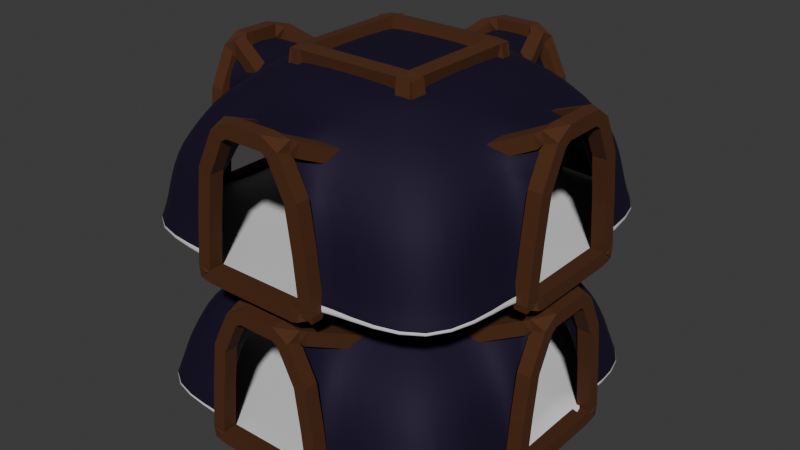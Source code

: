 # Source: elevator_cave.blend  (saved by Blender 4.4.30; exported with 4.5.12 LTS)
import bpy
from mathutils import Matrix  # noqa: F401  (used for matrix-valued properties, if any)

bpy.ops.wm.read_factory_settings(use_empty=True)
scene = bpy.context.scene
scene.name = 'Scene'

# ---- collections
col_collection = bpy.data.collections.new('Collection'); scene.collection.children.link(col_collection)

# ---- materials (node trees are filled in below, after node groups)
mat_material_001 = bpy.data.materials.new('Material.001')
mat_material = bpy.data.materials.new('Material')
mat_material_002 = bpy.data.materials.new('Material.002')

# ---- material node trees
mat_material_001.use_nodes = True; mat_material_001.node_tree.nodes.clear()
_N = mat_material_001.node_tree.nodes; _L = mat_material_001.node_tree.links
n0 = _N.new('ShaderNodeBsdfPrincipled'); n0.name = 'Principled BSDF'; n0.location = (-227, 721)
n0.inputs[0].default_value = (0.007804, 0.001979, 0.02608, 1.0)
n0.inputs[1].default_value = 0.3486
n0.inputs[2].default_value = 0.7523
n1 = _N.new('ShaderNodeOutputMaterial'); n1.name = 'Material Output'; n1.location = (300, 300)
n2 = _N.new('ShaderNodeFresnel'); n2.name = 'Fresnel'; n2.location = (-1021, 800)
_L.new(n0.outputs[0], n1.inputs[0])
n1.is_active_output = True
mat_material.use_nodes = True; mat_material.node_tree.nodes.clear()
_N = mat_material.node_tree.nodes; _L = mat_material.node_tree.links
n0 = _N.new('ShaderNodeBsdfPrincipled'); n0.name = 'Principled BSDF'; n0.location = (10, 300)
n1 = _N.new('ShaderNodeOutputMaterial'); n1.name = 'Material Output'; n1.location = (300, 300)
_L.new(n0.outputs[0], n1.inputs[0])
n1.is_active_output = True
mat_material_002.use_nodes = True; mat_material_002.node_tree.nodes.clear()
_N = mat_material_002.node_tree.nodes; _L = mat_material_002.node_tree.links
n0 = _N.new('ShaderNodeBsdfPrincipled'); n0.name = 'Principled BSDF'; n0.location = (10, 300)
n0.inputs[0].default_value = (0.07151, 0.0186, 0.0, 1.0)
n0.inputs[2].default_value = 0.8761
n1 = _N.new('ShaderNodeOutputMaterial'); n1.name = 'Material Output'; n1.location = (300, 300)
_L.new(n0.outputs[0], n1.inputs[0])
n1.is_active_output = True

# ---- world
world_world = bpy.data.worlds.new('World'); scene.world = world_world
world_world.use_nodes = True; world_world.node_tree.nodes.clear()
_N = world_world.node_tree.nodes; _L = world_world.node_tree.links
n0 = _N.new('ShaderNodeOutputWorld'); n0.name = 'World Output'; n0.location = (300, 300)
n1 = _N.new('ShaderNodeBackground'); n1.name = 'Background'; n1.location = (10, 300)
n1.inputs[0].default_value = (0.05088, 0.05088, 0.05088, 1.0)
_L.new(n1.outputs[0], n0.inputs[0])
n0.is_active_output = True
world_world.color = (0.05088, 0.05088, 0.05088)
world_world.sun_shadow_jitter_overblur = 0.0

# ---- meshes
me_plane = bpy.data.meshes.new('Plane')
me_plane.from_pydata([(-10.0, -10.0, 0.0), (-9.058, -9.058, 3.119), (-8.034, -8.034, 5.535), (-4.549, -4.549, 7.857), (-3.816, -3.816, 8.554), (-3.333, -10.0, 0.0), (-3.019, -9.058, 3.119), (-2.678, -8.034, 5.535), (-1.516, -4.549, 7.857), (-9.998, -3.27, -0.03296), (-9.058, -3.019, 3.119), (-8.034, -2.678, 5.535), (-4.549, -1.516, 7.857), (-3.333, -3.333, 0.0), (-9.247, -9.247, 2.495), (-9.435, -9.435, 1.871), (-9.623, -9.623, 1.248), (-9.812, -9.812, 0.6238), (-3.271, -9.812, 0.6238), (-3.208, -9.623, 1.248), (-3.145, -9.435, 1.871), (-3.082, -9.247, 2.495), (-9.812, -3.271, 0.6238), (-9.623, -3.208, 1.248), (-9.435, -3.145, 1.871), (-9.247, -3.082, 2.495), (-9.953, -3.161, 3.187), (-9.953, -2.814, 5.64), (-9.953, -1.635, 7.997), (-9.953, -3.288, 1.921), (-9.953, -3.224, 2.554), (-4.549, -1.192e-07, 7.857), (-3.816, 0.0, 8.554), (-3.816, -3.816, 9.25), (-9.953, 0.0, 7.997), (1.192e-07, -4.549, 7.857), (0.0, -3.816, 8.554), (0.0, -3.816, 9.25), (2.384e-07, -10.0, 0.0), (2.384e-07, -3.333, 0.0), (-9.998, 0.0, -0.03296), (-3.333, -2.384e-07, 0.0), (1.192e-07, -2.384e-07, 0.0), (-4.549, -0.2394, 7.857), (-9.953, -0.4312, 7.997), (-3.816, 0.0, 9.25), (-0.6118, -4.549, 7.857), (-3.374, -10.01, -0.1233), (-3.049, -10.01, 3.106), (-2.696, -10.01, 5.606), (-1.493, -10.01, 8.011), (-3.309, -10.01, 0.5225), (-3.244, -10.01, 1.168), (-3.179, -10.01, 1.814), (-3.114, -10.01, 2.46), (0.0, -10.01, 8.011), (0.0, -10.01, -0.1233), (-0.5569, -10.01, 8.011), (-9.923, -9.923, 9.394), (0.0, -9.923, 9.394), (-9.573, -9.573, 10.74), (-9.923, 0.0, 9.394), (-9.792, -9.792, 10.13), (-9.416, -9.416, 11.5), (-8.879, -8.879, 14.26), (-7.422, -7.422, 16.58), (-4.693, -4.693, 18.67), (0.0, -4.693, 18.67), (0.0, 0.0, 18.67), (-4.693, 0.0, 18.67), (-9.792, -3.221, 10.13), (-9.416, -3.079, 11.5), (-7.422, -2.333, 16.31), (-6.177, 0.0, 17.26), (-9.573, -3.158, 10.74), (-8.879, -2.793, 14.26), (-9.923, -3.298, 9.394), (-6.217, -1.591, 16.96), (-8.118, -2.667, 15.47), (-10.2, 0.0, 9.394), (-10.2, -3.221, 10.13), (-10.2, -3.079, 11.5), (-10.2, -2.333, 16.31), (-10.2, 0.0, 17.26), (-10.2, -3.158, 10.74), (-10.2, -2.793, 14.26), (-10.2, -3.298, 9.394), (-10.2, -1.591, 16.96), (-10.2, -2.667, 15.47), (0.0, -3.885, 9.251), (-3.943, 0.0, 9.253), (-3.905, -3.905, 9.252), (-3.229, -9.792, 10.13), (0.0, -6.553, 17.24), (-3.07, -9.416, 11.5), (-1.789, -7.422, 16.58), (-3.158, -9.573, 10.74), (-3.315, -9.923, 9.394), (-2.749, -8.879, 14.26), (-1.479, -6.648, 17.17), (-2.678, -8.495, 14.87), (-3.315, -10.22, 9.394), (0.0, -10.22, 9.394), (-3.229, -10.22, 10.13), (-3.158, -10.22, 10.74), (-2.749, -10.22, 14.26), (-3.07, -10.22, 11.5), (-1.789, -10.22, 16.58), (0.0, -10.22, 17.24), (-1.479, -10.22, 17.17), (-2.678, -10.22, 14.87)], [], [(25, 10, 1, 14), (10, 11, 2, 1), (11, 12, 3, 2), (2, 3, 8, 7), (14, 1, 6, 21), (1, 2, 7, 6), (0, 5, 13, 9), (0, 17, 18, 5), (17, 16, 19, 18), (16, 15, 20, 19), (15, 14, 21, 20), (9, 22, 17, 0), (22, 23, 16, 17), (23, 24, 15, 16), (24, 25, 14, 15), (43, 12, 28, 44), (12, 11, 27, 28), (11, 10, 26, 27), (25, 24, 29, 30), (5, 38, 39, 13), (13, 39, 42, 41), (9, 13, 41, 40), (31, 43, 44, 34), (3, 4, 36, 35, 46, 8), (25, 30, 26, 10), (9, 29, 24, 23, 22), (8, 46, 57, 50), (18, 19, 52, 51), (7, 8, 50, 49), (38, 5, 47, 56), (19, 20, 53, 52), (21, 6, 48, 54), (46, 35, 55, 57), (20, 21, 54, 53), (6, 7, 49, 48), (5, 18, 51, 47), (36, 4, 33, 37), (4, 3, 12, 43, 31, 32), (37, 33, 91, 89), (4, 32, 45, 33), (58, 76, 70, 62), (33, 45, 90, 91), (62, 70, 74, 60), (94, 98, 105, 106), (60, 74, 71, 63), (98, 100, 110, 105), (63, 71, 75, 64), (100, 95, 107, 110), (97, 92, 103, 101), (96, 94, 106, 104), (59, 97, 101, 102), (64, 75, 78, 72, 65), (66, 69, 68, 67), (65, 72, 77, 73, 69, 66), (70, 76, 86, 80), (71, 74, 84, 81), (77, 72, 82, 87), (73, 77, 87, 83), (74, 70, 80, 84), (78, 75, 85, 88), (75, 71, 81, 85), (72, 78, 88, 82), (76, 61, 79, 86), (91, 90, 61, 76, 58), (89, 91, 58, 97, 59), (98, 94, 63, 64), (96, 92, 62, 60), (93, 99, 95, 65, 66, 67), (94, 96, 60, 63), (92, 97, 58, 62), (95, 100, 98, 64, 65), (92, 96, 104, 103), (99, 93, 108, 109), (95, 99, 109, 107)])
me_plane.polygons.foreach_set('use_smooth', [True] * 74)
me_plane.polygons.foreach_set('material_index', [0, 0, 0, 0, 0, 0, 1, 1, 0, 0, 0, 1, 0, 0, 0, 0, 0, 0, 0, 1, 1, 1, 0, 0, 0, 0, 0, 0, 0, 1, 0, 0, 0, 0, 0, 1, 0, 0, 1, 0, 1, 1, 0, 0, 0, 0, 0, 0, 1, 0, 1, 0, 0, 0, 1, 0, 0, 0, 0, 0, 0, 0, 1, 1, 1, 0, 0, 0, 0, 1, 0, 0, 0, 0])
_uv = me_plane.uv_layers.new(name='UVMap')
_uv.uv.foreach_set('vector', [0.0, 0.3333, 0.0, 0.3333, 0.0, 0.0, 0.0, 0.0, 0.0, 0.3333, 0.0, 0.3333, 0.0, 0.0, 0.0, 0.0, 0.0, 0.3333, 0.0, 0.3333, 0.0, 0.0, 0.0, 0.0, 0.0, 0.0, 0.0, 0.0, 0.3333, 0.0, 0.3333, 0.0, 0.0, 0.0, 0.0, 0.0, 0.3333, 0.0, 0.3333, 0.0, 0.0, 0.0, 0.0, 0.0, 0.3333, 0.0, 0.3333, 0.0, 0.0, 0.0, 0.3333, 0.0, 0.3333, 0.3333, 0.0, 0.3333, 0.0, 0.0, 0.0, 0.0, 0.3333, 0.0, 0.3333, 0.0, 0.0, 0.0, 0.0, 0.0, 0.3333, 0.0, 0.3333, 0.0, 0.0, 0.0, 0.0, 0.0, 0.3333, 0.0, 0.3333, 0.0, 0.0, 0.0, 0.0, 0.0, 0.3333, 0.0, 0.3333, 0.0, 0.0, 0.3333, 0.0, 0.3333, 0.0, 0.0, 0.0, 0.0, 0.0, 0.3333, 0.0, 0.3333, 0.0, 0.0, 0.0, 0.0, 0.0, 0.3333, 0.0, 0.3333, 0.0, 0.0, 0.0, 0.0, 0.0, 0.3333, 0.0, 0.3333, 0.0, 0.0, 0.0, 0.0, 0.0, 0.5, 0.0, 0.3333, 0.0, 0.3333, 0.0, 0.5, 0.0, 0.3333, 0.0, 0.3333, 0.0, 0.3333, 0.0, 0.3333, 0.0, 0.3333, 0.0, 0.3333, 0.0, 0.3333, 0.0, 0.3333, 0.0, 0.3333, 0.0, 0.3333, 0.0, 0.3333, 0.0, 0.3333, 0.3333, 0.0, 0.5, 0.0, 0.5, 0.3333, 0.3333, 0.3333, 0.3333, 0.3333, 0.5, 0.3333, 0.5, 0.5, 0.3333, 0.5, 0.0, 0.3333, 0.3333, 0.3333, 0.3333, 0.5, 0.0, 0.5, 0.0, 0.5, 0.0, 0.5, 0.0, 0.5, 0.0, 0.5, 0.0, 0.0, 0.0, 0.0, 0.5, 0.0, 0.5, 0.0, 0.5, 0.0, 0.3333, 0.0, 0.0, 0.3333, 0.0, 0.3333, 0.0, 0.3333, 0.0, 0.3333, 0.0, 0.3333, 0.0, 0.3333, 0.0, 0.3333, 0.0, 0.3333, 0.0, 0.3333, 0.3333, 0.0, 0.5, 0.0, 0.5, 0.0, 0.3333, 0.0, 0.3333, 0.0, 0.3333, 0.0, 0.3333, 0.0, 0.3333, 0.0, 0.3333, 0.0, 0.3333, 0.0, 0.3333, 0.0, 0.3333, 0.0, 0.5, 0.0, 0.3333, 0.0, 0.3333, 0.0, 0.5, 0.0, 0.3333, 0.0, 0.3333, 0.0, 0.3333, 0.0, 0.3333, 0.0, 0.3333, 0.0, 0.3333, 0.0, 0.3333, 0.0, 0.3333, 0.0, 0.5, 0.0, 0.5, 0.0, 0.5, 0.0, 0.5, 0.0, 0.3333, 0.0, 0.3333, 0.0, 0.3333, 0.0, 0.3333, 0.0, 0.3333, 0.0, 0.3333, 0.0, 0.3333, 0.0, 0.3333, 0.0, 0.3333, 0.0, 0.3333, 0.0, 0.3333, 0.0, 0.3333, 0.0, 0.5, 0.0, 0.0, 0.0, 0.0, 0.0, 0.5, 0.0, 0.0, 0.0, 0.0, 0.0, 0.0, 0.3333, 0.0, 0.5, 0.0, 0.5, 0.0, 0.5, 0.5, 0.0, 0.0, 0.0, 0.0, 0.0, 0.5, 0.0, 0.0, 0.0, 0.0, 0.5, 0.0, 0.5, 0.0, 0.0, 0.0, 0.0, 0.0, 0.3338, 0.0, 0.3355, 0.0, 0.0, 0.0, 0.0, 0.0, 0.5, 0.0, 0.5, 0.0, 0.0, 0.0, 0.0, 0.0, 0.3355, 0.0, 0.335, 0.0, 0.0, 0.337, 0.0, 0.3452, 0.0, 0.3452, 0.0, 0.337, 0.0, 0.0, 0.0, 0.0, 0.335, 0.0, 0.3365, 0.0, 0.0, 0.3452, 0.0, 0.3412, 0.0, 0.3412, 0.0, 0.3452, 0.0, 0.0, 0.0, 0.0, 0.3365, 0.0, 0.3427, 0.0, 0.0, 0.3412, 0.0, 0.3795, 0.0, 0.3795, 0.0, 0.3412, 0.0, 0.333, 0.0, 0.3351, 0.0, 0.3351, 0.0, 0.333, 0.0, 0.3351, 0.0, 0.337, 0.0, 0.337, 0.0, 0.3351, 0.0, 0.5, 0.0, 0.333, 0.0, 0.333, 0.0, 0.5, 0.0, 0.0, 0.0, 0.0, 0.3427, 0.0, 0.3345, 0.0, 0.3428, 0.0, 0.0, 0.0, 0.0, 0.0, 0.5, 0.5, 0.5, 0.5, 0.0, 0.0, 0.0, 0.0, 0.3428, 0.0, 0.3664, 0.0, 0.5, 0.0, 0.5, 0.0, 0.0, 0.0, 0.3355, 0.0, 0.3338, 0.0, 0.3338, 0.0, 0.3355, 0.0, 0.3365, 0.0, 0.335, 0.0, 0.335, 0.0, 0.3365, 0.0, 0.3664, 0.0, 0.3428, 0.0, 0.3428, 0.0, 0.3664, 0.0, 0.5, 0.0, 0.3664, 0.0, 0.3664, 0.0, 0.5, 0.0, 0.335, 0.0, 0.3355, 0.0, 0.3355, 0.0, 0.335, 0.0, 0.3345, 0.0, 0.3427, 0.0, 0.3427, 0.0, 0.3345, 0.0, 0.3427, 0.0, 0.3365, 0.0, 0.3365, 0.0, 0.3427, 0.0, 0.3428, 0.0, 0.3345, 0.0, 0.3345, 0.0, 0.3428, 0.0, 0.3338, 0.0, 0.5, 0.0, 0.5, 0.0, 0.3338, 0.0, 0.0, 0.0, 0.5, 0.0, 0.5, 0.0, 0.3338, 0.0, 0.0, 0.5, 0.0, 0.0, 0.0, 0.0, 0.0, 0.333, 0.0, 0.5, 0.0, 0.3452, 0.0, 0.337, 0.0, 0.0, 0.0, 0.0, 0.0, 0.3351, 0.0, 0.3351, 0.0, 0.0, 0.0, 0.0, 0.0, 0.5, 0.0, 0.3833, 0.0, 0.3795, 0.0, 0.0, 0.0, 0.0, 0.0, 0.5, 0.0, 0.337, 0.0, 0.3351, 0.0, 0.0, 0.0, 0.0, 0.0, 0.3351, 0.0, 0.333, 0.0, 0.0, 0.0, 0.0, 0.0, 0.3795, 0.0, 0.3412, 0.0, 0.3452, 0.0, 0.0, 0.0, 0.0, 0.0, 0.3351, 0.0, 0.3351, 0.0, 0.3351, 0.0, 0.3351, 0.0, 0.3833, 0.0, 0.5, 0.0, 0.5, 0.0, 0.3833, 0.0, 0.3795, 0.0, 0.3833, 0.0, 0.3833, 0.0, 0.3795, 0.0])
me_plane.materials.append(mat_material_001)
me_plane.materials.append(mat_material)
me_plane.update()
me_plane_002 = bpy.data.meshes.new('Plane.002')
me_plane_002.from_pydata([(-10.02, 3.333, 0.0), (-10.02, -3.333, 0.0), (-10.02, 3.019, 3.119), (-10.02, -3.019, 3.119), (-10.02, 2.678, 5.535), (-10.02, -2.678, 5.535), (-10.02, 1.516, 7.857), (-10.02, -1.516, 7.857), (-10.02, 3.271, 0.6163), (-10.02, 3.209, 1.24), (-10.02, 3.146, 1.864), (-10.02, 3.083, 2.488), (-10.02, -3.271, 0.6238), (-10.02, -3.208, 1.248), (-10.02, -3.145, 1.871), (-10.02, -3.082, 2.495), (-3.598, 3.651, 5.085), (-3.598, -3.419, 5.085), (-3.598, -3.419, -0.5509), (-3.598, 3.651, -0.5509), (-3.339, 3.593, 9.085), (-3.339, -3.477, 9.085)], [(4, 6), (7, 5), (2, 4), (5, 3), (11, 2), (3, 15), (0, 8), (8, 9), (9, 10), (10, 11), (12, 1), (13, 12), (14, 13), (15, 14), (0, 1)], [(6, 7, 17, 16), (16, 17, 18, 19), (17, 16, 20, 21)])
_uv = me_plane_002.uv_layers.new(name='UVMap')
_uv.uv.foreach_set('vector', [0.0, 0.0, 0.0, 0.0, 0.0, 0.0, 0.0, 0.0, 0.0, 0.0, 0.0, 0.0, 0.0, 0.0, 0.0, 0.0, 0.0, 0.0, 0.0, 0.0, 0.0, 0.0, 0.0, 0.0])
me_plane_002.materials.append(mat_material_002)
me_plane_002.materials.append(mat_material_001)
me_plane_002.materials.append(mat_material)
me_plane_002.update()

# ---- objects
ob_dome_col = bpy.data.objects.new('Dome-col', me_plane)
ob_empty = bpy.data.objects.new('Empty', None)
ob_dome_col_001 = bpy.data.objects.new('Dome-col.001', me_plane_002)

# ---- transforms, parenting, visibility, modifiers, constraints
ob_dome_col.location = (0.0, 0.0, 0.0)
_m = ob_dome_col.modifiers.new('Mirror', 'MIRROR')
_m.use_axis = (True, True, False)
_m.use_clip = True
_m = ob_dome_col.modifiers.new('Subdivision', 'SUBSURF')
_m.levels = 3
_m = ob_dome_col.modifiers.new('Displace', 'DISPLACE')
_m.strength = 0.4
_m = ob_dome_col.modifiers.new('Solidify', 'SOLIDIFY')
_m.thickness = 0.03
ob_empty.location = (0.0, 0.0, 0.0)
ob_empty.rotation_euler = (0.0, -0.0, 0.7854)
ob_empty.empty_display_type = 'CUBE'
ob_dome_col_001.location = (0.0, 0.0, 0.0)
_m = ob_dome_col_001.modifiers.new('Skin', 'SKIN')
_m = ob_dome_col_001.modifiers.new('Solidify', 'SOLIDIFY')
_m.thickness = -0.19
_m = ob_dome_col_001.modifiers.new('Mirror', 'MIRROR')
_m.use_axis = (True, True, False)
_m.mirror_object = ob_empty
_m = ob_dome_col_001.modifiers.new('Array', 'ARRAY')
_m.relative_offset_displace = (0.0, 0.0, 0.9)

# ---- collection membership
col_collection.objects.link(ob_dome_col)
col_collection.objects.link(ob_empty)
col_collection.objects.link(ob_dome_col_001)

# ---- scene / render settings (as saved in the file)
scene.frame_start = 1; scene.frame_end = 250; scene.frame_set(1)
scene.render.engine = 'BLENDER_EEVEE_NEXT'
bpy.context.view_layer.update()

# ---- added for rendering (the .blend has no active camera and no usable light): camera, sun
cam_auto = bpy.data.cameras.new('AutoCamera')
cam_auto.lens = 50.0
cam_auto.sensor_width = 36.0
cam_auto.clip_end = 1000.0
ob_auto_camera = bpy.data.objects.new('AutoCamera', cam_auto)
scene.collection.objects.link(ob_auto_camera)
ob_auto_camera.location = (32.9739, -39.5687, 35.3819)
ob_auto_camera.rotation_euler = (1.09748, -7.21219e-08, 0.694738)
scene.camera = ob_auto_camera
light_auto_sun = bpy.data.lights.new('AutoSun', 'SUN')
light_auto_sun.energy = 3.0
light_auto_sun.angle = 0.0523599
ob_auto_sun = bpy.data.objects.new('AutoSun', light_auto_sun)
scene.collection.objects.link(ob_auto_sun)
ob_auto_sun.rotation_euler = (0.872665, 0.174533, 0.523599)
bpy.context.view_layer.update()
